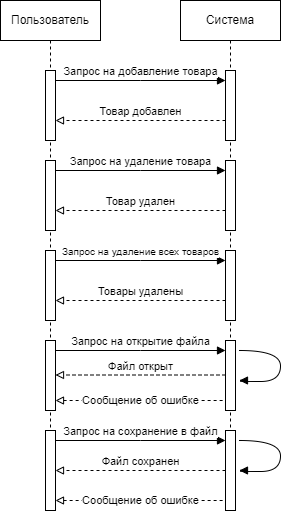

The diagram above was exported from draw.io. Its source (the exported page's mxGraphModel, read from the mxfile embedded in the PNG):
<mxGraphModel dx="880" dy="468" grid="1" gridSize="10" guides="1" tooltips="1" connect="1" arrows="1" fold="1" page="1" pageScale="1" pageWidth="827" pageHeight="1169" math="0" shadow="0">
  <root>
    <mxCell id="0" />
    <mxCell id="1" parent="0" />
    <mxCell id="CO6epFojCARgWGI3Or05-1" value="Пользователь" style="shape=umlLifeline;perimeter=lifelinePerimeter;whiteSpace=wrap;html=1;container=0;dropTarget=0;collapsible=0;recursiveResize=0;outlineConnect=0;portConstraint=eastwest;newEdgeStyle={&quot;edgeStyle&quot;:&quot;elbowEdgeStyle&quot;,&quot;elbow&quot;:&quot;vertical&quot;,&quot;curved&quot;:0,&quot;rounded&quot;:0};" vertex="1" parent="1">
      <mxGeometry x="220" y="160" width="100" height="510" as="geometry" />
    </mxCell>
    <mxCell id="CO6epFojCARgWGI3Or05-2" value="" style="html=1;points=[];perimeter=orthogonalPerimeter;outlineConnect=0;targetShapes=umlLifeline;portConstraint=eastwest;newEdgeStyle={&quot;edgeStyle&quot;:&quot;elbowEdgeStyle&quot;,&quot;elbow&quot;:&quot;vertical&quot;,&quot;curved&quot;:0,&quot;rounded&quot;:0};" vertex="1" parent="CO6epFojCARgWGI3Or05-1">
      <mxGeometry x="45" y="70" width="10" height="70" as="geometry" />
    </mxCell>
    <mxCell id="CO6epFojCARgWGI3Or05-3" value="" style="html=1;points=[];perimeter=orthogonalPerimeter;outlineConnect=0;targetShapes=umlLifeline;portConstraint=eastwest;newEdgeStyle={&quot;edgeStyle&quot;:&quot;elbowEdgeStyle&quot;,&quot;elbow&quot;:&quot;vertical&quot;,&quot;curved&quot;:0,&quot;rounded&quot;:0};" vertex="1" parent="CO6epFojCARgWGI3Or05-1">
      <mxGeometry x="45" y="430" width="10" height="80" as="geometry" />
    </mxCell>
    <mxCell id="CO6epFojCARgWGI3Or05-4" value="Система" style="shape=umlLifeline;perimeter=lifelinePerimeter;whiteSpace=wrap;html=1;container=0;dropTarget=0;collapsible=0;recursiveResize=0;outlineConnect=0;portConstraint=eastwest;newEdgeStyle={&quot;edgeStyle&quot;:&quot;elbowEdgeStyle&quot;,&quot;elbow&quot;:&quot;vertical&quot;,&quot;curved&quot;:0,&quot;rounded&quot;:0};" vertex="1" parent="1">
      <mxGeometry x="400" y="160" width="100" height="510" as="geometry" />
    </mxCell>
    <mxCell id="CO6epFojCARgWGI3Or05-5" value="" style="html=1;points=[];perimeter=orthogonalPerimeter;outlineConnect=0;targetShapes=umlLifeline;portConstraint=eastwest;newEdgeStyle={&quot;edgeStyle&quot;:&quot;elbowEdgeStyle&quot;,&quot;elbow&quot;:&quot;vertical&quot;,&quot;curved&quot;:0,&quot;rounded&quot;:0};" vertex="1" parent="CO6epFojCARgWGI3Or05-4">
      <mxGeometry x="45" y="70" width="10" height="70" as="geometry" />
    </mxCell>
    <mxCell id="CO6epFojCARgWGI3Or05-6" value="" style="html=1;points=[];perimeter=orthogonalPerimeter;outlineConnect=0;targetShapes=umlLifeline;portConstraint=eastwest;newEdgeStyle={&quot;edgeStyle&quot;:&quot;elbowEdgeStyle&quot;,&quot;elbow&quot;:&quot;vertical&quot;,&quot;curved&quot;:0,&quot;rounded&quot;:0};" vertex="1" parent="CO6epFojCARgWGI3Or05-4">
      <mxGeometry x="-135" y="160" width="10" height="70" as="geometry" />
    </mxCell>
    <mxCell id="CO6epFojCARgWGI3Or05-7" value="" style="html=1;points=[];perimeter=orthogonalPerimeter;outlineConnect=0;targetShapes=umlLifeline;portConstraint=eastwest;newEdgeStyle={&quot;edgeStyle&quot;:&quot;elbowEdgeStyle&quot;,&quot;elbow&quot;:&quot;vertical&quot;,&quot;curved&quot;:0,&quot;rounded&quot;:0};" vertex="1" parent="CO6epFojCARgWGI3Or05-4">
      <mxGeometry x="45" y="160" width="10" height="70" as="geometry" />
    </mxCell>
    <mxCell id="CO6epFojCARgWGI3Or05-8" value="Запрос на удаление товара" style="html=1;verticalAlign=bottom;endArrow=block;edgeStyle=elbowEdgeStyle;elbow=vertical;curved=0;rounded=0;" edge="1" parent="CO6epFojCARgWGI3Or05-4" source="CO6epFojCARgWGI3Or05-6" target="CO6epFojCARgWGI3Or05-7">
      <mxGeometry relative="1" as="geometry">
        <mxPoint x="-25" y="180" as="sourcePoint" />
        <Array as="points">
          <mxPoint x="-40" y="170" />
        </Array>
      </mxGeometry>
    </mxCell>
    <mxCell id="CO6epFojCARgWGI3Or05-9" value="Товар удален" style="html=1;verticalAlign=bottom;endArrow=block;edgeStyle=elbowEdgeStyle;elbow=vertical;curved=0;rounded=0;startArrow=none;startFill=0;endFill=0;dashed=1;" edge="1" parent="CO6epFojCARgWGI3Or05-4" source="CO6epFojCARgWGI3Or05-7" target="CO6epFojCARgWGI3Or05-6">
      <mxGeometry relative="1" as="geometry">
        <mxPoint x="-45" y="210" as="sourcePoint" />
        <Array as="points">
          <mxPoint x="-30" y="210" />
        </Array>
        <mxPoint x="-120" y="210" as="targetPoint" />
      </mxGeometry>
    </mxCell>
    <mxCell id="CO6epFojCARgWGI3Or05-10" value="" style="html=1;points=[];perimeter=orthogonalPerimeter;outlineConnect=0;targetShapes=umlLifeline;portConstraint=eastwest;newEdgeStyle={&quot;edgeStyle&quot;:&quot;elbowEdgeStyle&quot;,&quot;elbow&quot;:&quot;vertical&quot;,&quot;curved&quot;:0,&quot;rounded&quot;:0};" vertex="1" parent="CO6epFojCARgWGI3Or05-4">
      <mxGeometry x="-135" y="250" width="10" height="70" as="geometry" />
    </mxCell>
    <mxCell id="CO6epFojCARgWGI3Or05-11" value="" style="html=1;points=[];perimeter=orthogonalPerimeter;outlineConnect=0;targetShapes=umlLifeline;portConstraint=eastwest;newEdgeStyle={&quot;edgeStyle&quot;:&quot;elbowEdgeStyle&quot;,&quot;elbow&quot;:&quot;vertical&quot;,&quot;curved&quot;:0,&quot;rounded&quot;:0};" vertex="1" parent="CO6epFojCARgWGI3Or05-4">
      <mxGeometry x="45" y="250" width="10" height="70" as="geometry" />
    </mxCell>
    <mxCell id="CO6epFojCARgWGI3Or05-12" value="&lt;font style=&quot;font-size: 10px;&quot;&gt;Запрос на удаление всех товаров&lt;/font&gt;" style="html=1;verticalAlign=bottom;endArrow=block;edgeStyle=elbowEdgeStyle;elbow=vertical;curved=0;rounded=0;" edge="1" parent="CO6epFojCARgWGI3Or05-4" source="CO6epFojCARgWGI3Or05-10" target="CO6epFojCARgWGI3Or05-11">
      <mxGeometry relative="1" as="geometry">
        <mxPoint x="-25" y="270" as="sourcePoint" />
        <Array as="points">
          <mxPoint x="-40" y="260" />
        </Array>
      </mxGeometry>
    </mxCell>
    <mxCell id="CO6epFojCARgWGI3Or05-13" value="Товары удалены" style="html=1;verticalAlign=bottom;endArrow=block;edgeStyle=elbowEdgeStyle;elbow=vertical;curved=0;rounded=0;startArrow=none;startFill=0;endFill=0;dashed=1;" edge="1" parent="CO6epFojCARgWGI3Or05-4" source="CO6epFojCARgWGI3Or05-11" target="CO6epFojCARgWGI3Or05-10">
      <mxGeometry relative="1" as="geometry">
        <mxPoint x="-45" y="300" as="sourcePoint" />
        <Array as="points">
          <mxPoint x="-30" y="300" />
        </Array>
        <mxPoint x="-120" y="300" as="targetPoint" />
      </mxGeometry>
    </mxCell>
    <mxCell id="CO6epFojCARgWGI3Or05-14" value="" style="html=1;points=[];perimeter=orthogonalPerimeter;outlineConnect=0;targetShapes=umlLifeline;portConstraint=eastwest;newEdgeStyle={&quot;edgeStyle&quot;:&quot;elbowEdgeStyle&quot;,&quot;elbow&quot;:&quot;vertical&quot;,&quot;curved&quot;:0,&quot;rounded&quot;:0};" vertex="1" parent="CO6epFojCARgWGI3Or05-4">
      <mxGeometry x="-135" y="340" width="10" height="70" as="geometry" />
    </mxCell>
    <mxCell id="CO6epFojCARgWGI3Or05-15" value="" style="html=1;points=[];perimeter=orthogonalPerimeter;outlineConnect=0;targetShapes=umlLifeline;portConstraint=eastwest;newEdgeStyle={&quot;edgeStyle&quot;:&quot;elbowEdgeStyle&quot;,&quot;elbow&quot;:&quot;vertical&quot;,&quot;curved&quot;:0,&quot;rounded&quot;:0};" vertex="1" parent="CO6epFojCARgWGI3Or05-4">
      <mxGeometry x="45" y="340" width="10" height="70" as="geometry" />
    </mxCell>
    <mxCell id="CO6epFojCARgWGI3Or05-16" value="Запрос на открытие файла" style="html=1;verticalAlign=bottom;endArrow=block;edgeStyle=elbowEdgeStyle;elbow=vertical;curved=0;rounded=0;" edge="1" parent="CO6epFojCARgWGI3Or05-4" source="CO6epFojCARgWGI3Or05-14" target="CO6epFojCARgWGI3Or05-15">
      <mxGeometry relative="1" as="geometry">
        <mxPoint x="-25" y="360" as="sourcePoint" />
        <Array as="points">
          <mxPoint x="-40" y="350" />
        </Array>
      </mxGeometry>
    </mxCell>
    <mxCell id="CO6epFojCARgWGI3Or05-17" value="Файл открыт" style="html=1;verticalAlign=bottom;endArrow=block;edgeStyle=elbowEdgeStyle;elbow=vertical;curved=0;rounded=0;startArrow=none;startFill=0;endFill=0;dashed=1;" edge="1" parent="CO6epFojCARgWGI3Or05-4">
      <mxGeometry relative="1" as="geometry">
        <mxPoint x="45" y="374.5" as="sourcePoint" />
        <Array as="points">
          <mxPoint x="-30" y="374.5" />
        </Array>
        <mxPoint x="-125" y="374.5" as="targetPoint" />
      </mxGeometry>
    </mxCell>
    <mxCell id="CO6epFojCARgWGI3Or05-18" value="" style="html=1;points=[];perimeter=orthogonalPerimeter;outlineConnect=0;targetShapes=umlLifeline;portConstraint=eastwest;newEdgeStyle={&quot;edgeStyle&quot;:&quot;elbowEdgeStyle&quot;,&quot;elbow&quot;:&quot;vertical&quot;,&quot;curved&quot;:0,&quot;rounded&quot;:0};" vertex="1" parent="CO6epFojCARgWGI3Or05-4">
      <mxGeometry x="45" y="430" width="10" height="80" as="geometry" />
    </mxCell>
    <mxCell id="CO6epFojCARgWGI3Or05-19" value="Запрос на добавление товара" style="html=1;verticalAlign=bottom;endArrow=block;edgeStyle=elbowEdgeStyle;elbow=vertical;curved=0;rounded=0;" edge="1" parent="1" source="CO6epFojCARgWGI3Or05-2" target="CO6epFojCARgWGI3Or05-5">
      <mxGeometry relative="1" as="geometry">
        <mxPoint x="375" y="250" as="sourcePoint" />
        <Array as="points">
          <mxPoint x="360" y="240" />
        </Array>
      </mxGeometry>
    </mxCell>
    <mxCell id="CO6epFojCARgWGI3Or05-20" value="Товар добавлен" style="html=1;verticalAlign=bottom;endArrow=block;edgeStyle=elbowEdgeStyle;elbow=vertical;curved=0;rounded=0;startArrow=none;startFill=0;endFill=0;dashed=1;" edge="1" parent="1" source="CO6epFojCARgWGI3Or05-5" target="CO6epFojCARgWGI3Or05-2">
      <mxGeometry relative="1" as="geometry">
        <mxPoint x="355" y="280" as="sourcePoint" />
        <Array as="points">
          <mxPoint x="370" y="280" />
        </Array>
        <mxPoint x="280" y="280" as="targetPoint" />
      </mxGeometry>
    </mxCell>
    <mxCell id="CO6epFojCARgWGI3Or05-21" value="Запрос на сохранение в файл" style="html=1;verticalAlign=bottom;endArrow=block;edgeStyle=elbowEdgeStyle;elbow=vertical;curved=0;rounded=0;" edge="1" parent="1">
      <mxGeometry relative="1" as="geometry">
        <mxPoint x="275" y="600" as="sourcePoint" />
        <Array as="points">
          <mxPoint x="360" y="600" />
        </Array>
        <mxPoint x="445" y="600" as="targetPoint" />
      </mxGeometry>
    </mxCell>
    <mxCell id="CO6epFojCARgWGI3Or05-22" value="Файл сохранен" style="html=1;verticalAlign=bottom;endArrow=block;edgeStyle=elbowEdgeStyle;elbow=horizontal;curved=0;rounded=0;startArrow=none;startFill=0;endFill=0;dashed=1;" edge="1" parent="1" source="CO6epFojCARgWGI3Or05-18" target="CO6epFojCARgWGI3Or05-3">
      <mxGeometry relative="1" as="geometry">
        <mxPoint x="355" y="630" as="sourcePoint" />
        <Array as="points">
          <mxPoint x="370" y="630" />
        </Array>
        <mxPoint x="280" y="630" as="targetPoint" />
      </mxGeometry>
    </mxCell>
    <mxCell id="CO6epFojCARgWGI3Or05-23" value="Сообщение об ошибке" style="endArrow=none;dashed=1;html=1;strokeWidth=1;rounded=0;endFill=0;startArrow=block;startFill=0;" edge="1" parent="1">
      <mxGeometry width="50" height="50" relative="1" as="geometry">
        <mxPoint x="275" y="560" as="sourcePoint" />
        <mxPoint x="445" y="560" as="targetPoint" />
      </mxGeometry>
    </mxCell>
    <mxCell id="CO6epFojCARgWGI3Or05-24" value="Сообщение об ошибке" style="endArrow=none;dashed=1;html=1;strokeWidth=1;rounded=0;endFill=0;startArrow=block;startFill=0;" edge="1" parent="1">
      <mxGeometry width="50" height="50" relative="1" as="geometry">
        <mxPoint x="275" y="660" as="sourcePoint" />
        <mxPoint x="445" y="660" as="targetPoint" />
      </mxGeometry>
    </mxCell>
    <mxCell id="CO6epFojCARgWGI3Or05-25" value="" style="endArrow=none;html=1;rounded=0;edgeStyle=orthogonalEdgeStyle;curved=1;startArrow=block;startFill=1;" edge="1" parent="1">
      <mxGeometry width="50" height="50" relative="1" as="geometry">
        <mxPoint x="459" y="540" as="sourcePoint" />
        <mxPoint x="459" y="510" as="targetPoint" />
        <Array as="points">
          <mxPoint x="460" y="540" />
          <mxPoint x="460" y="541" />
          <mxPoint x="500" y="541" />
          <mxPoint x="500" y="510" />
        </Array>
      </mxGeometry>
    </mxCell>
    <mxCell id="CO6epFojCARgWGI3Or05-26" value="" style="endArrow=none;html=1;rounded=0;edgeStyle=orthogonalEdgeStyle;curved=1;startArrow=block;startFill=1;" edge="1" parent="1">
      <mxGeometry width="50" height="50" relative="1" as="geometry">
        <mxPoint x="459" y="630" as="sourcePoint" />
        <mxPoint x="459" y="600" as="targetPoint" />
        <Array as="points">
          <mxPoint x="460" y="630" />
          <mxPoint x="460" y="631" />
          <mxPoint x="500" y="631" />
          <mxPoint x="500" y="600" />
        </Array>
      </mxGeometry>
    </mxCell>
  </root>
</mxGraphModel>